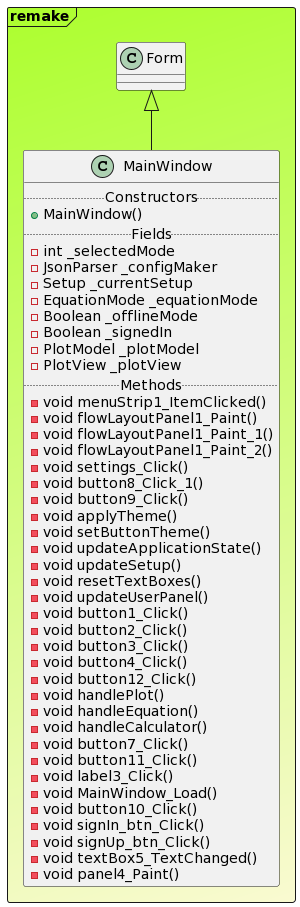

The diagram above was rendered by PlantUML. Its source (embedded in the PNG):
@startuml

Frame remake #GreenYellow/LightGoldenRodYellow{
class "Form" as Form
class MainWindow extends Form{
.. Constructors ..
+MainWindow()
.. Fields ..
-int _selectedMode
-JsonParser _configMaker
-Setup _currentSetup
-EquationMode _equationMode
-Boolean _offlineMode
-Boolean _signedIn
-PlotModel _plotModel
-PlotView _plotView
.. Methods ..
-void menuStrip1_ItemClicked()
-void flowLayoutPanel1_Paint()
-void flowLayoutPanel1_Paint_1()
-void flowLayoutPanel1_Paint_2()
-void settings_Click()
-void button8_Click_1()
-void button9_Click()
-void applyTheme()
-void setButtonTheme()
-void updateApplicationState()
-void updateSetup()
-void resetTextBoxes()
-void updateUserPanel()
-void button1_Click()
-void button2_Click()
-void button3_Click()
-void button4_Click()
-void button12_Click()
-void handlePlot()
-void handleEquation()
-void handleCalculator()
-void button7_Click()
-void button11_Click()
-void label3_Click()
-void MainWindow_Load()
-void button10_Click()
-void signIn_btn_Click()
-void signUp_btn_Click()
-void textBox5_TextChanged()
-void panel4_Paint()
}
}
@enduml